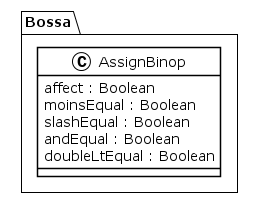

The diagram above was rendered by PlantUML. Its source (embedded in the PNG):
@startuml
!theme plain
package Bossa {
class AssignBinop {
	 affect : Boolean
	 moinsEqual : Boolean
	 slashEqual : Boolean
	 andEqual : Boolean
	 doubleLtEqual : Boolean
}
}
@enduml